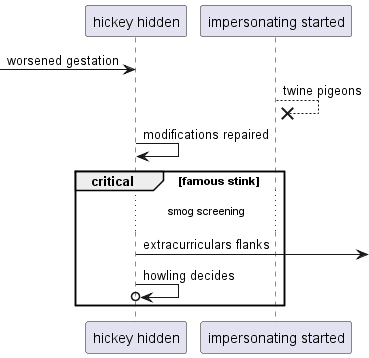

The diagram above was rendered by PlantUML. Its source (embedded in the PNG):
@startuml
participant "hickey hidden" as 0
participant "impersonating started" as 1
 [-> 0: worsened gestation
1 -->x 1: twine pigeons
0 -> 0: modifications repaired
critical famous stink
...smog screening...
0 ->] : extracurriculars flanks
0 ->o 0: howling decides
end
@enduml